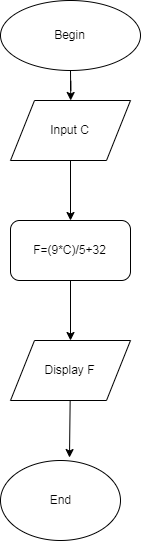

The diagram above was exported from draw.io. Its source (the exported page's mxGraphModel, read from the mxfile embedded in the PNG):
<mxGraphModel dx="1021" dy="529" grid="1" gridSize="10" guides="1" tooltips="1" connect="1" arrows="1" fold="1" page="1" pageScale="1" pageWidth="850" pageHeight="1100" math="0" shadow="0">
  <root>
    <mxCell id="0" />
    <mxCell id="1" parent="0" />
    <mxCell id="5yaYHQ-BGn6ndgmJSKZd-10" value="" style="edgeStyle=orthogonalEdgeStyle;rounded=0;orthogonalLoop=1;jettySize=auto;html=1;" edge="1" parent="1" source="5yaYHQ-BGn6ndgmJSKZd-1" target="5yaYHQ-BGn6ndgmJSKZd-2">
      <mxGeometry relative="1" as="geometry" />
    </mxCell>
    <mxCell id="5yaYHQ-BGn6ndgmJSKZd-1" value="Begin" style="ellipse;whiteSpace=wrap;html=1;" vertex="1" parent="1">
      <mxGeometry x="330" y="60" width="140" height="70" as="geometry" />
    </mxCell>
    <mxCell id="5yaYHQ-BGn6ndgmJSKZd-8" value="" style="edgeStyle=orthogonalEdgeStyle;rounded=0;orthogonalLoop=1;jettySize=auto;html=1;" edge="1" parent="1" source="5yaYHQ-BGn6ndgmJSKZd-2" target="5yaYHQ-BGn6ndgmJSKZd-3">
      <mxGeometry relative="1" as="geometry" />
    </mxCell>
    <mxCell id="5yaYHQ-BGn6ndgmJSKZd-2" value="Input C" style="shape=parallelogram;perimeter=parallelogramPerimeter;whiteSpace=wrap;html=1;" vertex="1" parent="1">
      <mxGeometry x="340" y="160" width="120" height="60" as="geometry" />
    </mxCell>
    <mxCell id="5yaYHQ-BGn6ndgmJSKZd-14" value="" style="edgeStyle=orthogonalEdgeStyle;rounded=0;orthogonalLoop=1;jettySize=auto;html=1;" edge="1" parent="1" source="5yaYHQ-BGn6ndgmJSKZd-3" target="5yaYHQ-BGn6ndgmJSKZd-4">
      <mxGeometry relative="1" as="geometry" />
    </mxCell>
    <mxCell id="5yaYHQ-BGn6ndgmJSKZd-3" value="F=(9*C)/5+32" style="rounded=1;whiteSpace=wrap;html=1;" vertex="1" parent="1">
      <mxGeometry x="340" y="280" width="120" height="60" as="geometry" />
    </mxCell>
    <mxCell id="5yaYHQ-BGn6ndgmJSKZd-4" value="Display F" style="shape=parallelogram;perimeter=parallelogramPerimeter;whiteSpace=wrap;html=1;" vertex="1" parent="1">
      <mxGeometry x="340" y="400" width="120" height="60" as="geometry" />
    </mxCell>
    <mxCell id="5yaYHQ-BGn6ndgmJSKZd-5" value="End" style="ellipse;whiteSpace=wrap;html=1;" vertex="1" parent="1">
      <mxGeometry x="330" y="520" width="120" height="80" as="geometry" />
    </mxCell>
    <mxCell id="5yaYHQ-BGn6ndgmJSKZd-20" value="" style="endArrow=classic;html=1;entryX=0.575;entryY=-0.037;entryDx=0;entryDy=0;entryPerimeter=0;" edge="1" parent="1" source="5yaYHQ-BGn6ndgmJSKZd-4" target="5yaYHQ-BGn6ndgmJSKZd-5">
      <mxGeometry width="50" height="50" relative="1" as="geometry">
        <mxPoint x="330" y="670" as="sourcePoint" />
        <mxPoint x="380" y="620" as="targetPoint" />
      </mxGeometry>
    </mxCell>
  </root>
</mxGraphModel>